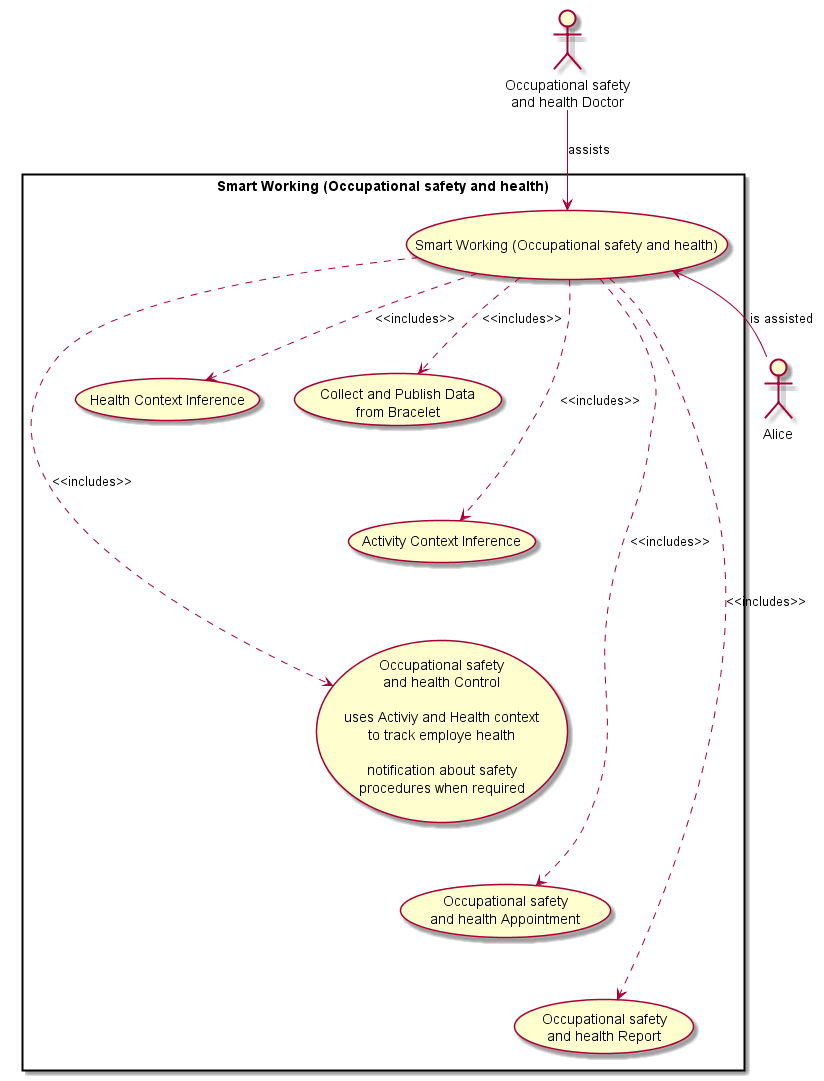

The diagram above was rendered by PlantUML. Its source (embedded in the PNG):
@startuml

actor Alice
actor "Occupational safety\nand health Doctor" as Trainer

rectangle "Smart Working (Occupational safety and health)" {
  usecase healthCtrlUC as "Smart Working (Occupational safety and health)"

  usecase healthMonitorUC as "Collect and Publish Data\nfrom Bracelet"

  usecase inferHealthContextUC as "Health Context Inference"

  usecase inferActivityContextUC as "Activity Context Inference"

  inferActivityContextUC -[hidden]up- inferHealthContextUC

  usecase workoutCtrlUC as "Occupational safety\nand health Control\n
   uses Activiy and Health context
   to track employe health\n
   notification about safety
    procedures when required"

  inferActivityContextUC -[hidden]down- workoutCtrlUC

  usecase workoutSessionUC as "Occupational safety\nand health Appointment"

  workoutSessionUC -[hidden]up- workoutCtrlUC

  usecase workoutReportUC as "Occupational safety\nand health Report"

  workoutSessionUC -[hidden]down- workoutReportUC

}


healthCtrlUC ..> healthMonitorUC : <<includes>>
healthCtrlUC ..> inferHealthContextUC : <<includes>>
healthCtrlUC ..> inferActivityContextUC : <<includes>>
healthCtrlUC ..> workoutCtrlUC : <<includes>>
healthCtrlUC ..> workoutSessionUC : <<includes>>
healthCtrlUC ..> workoutReportUC : <<includes>>

Alice -left-> healthCtrlUC : is assisted

Trainer -right-> healthCtrlUC : assists


@enduml